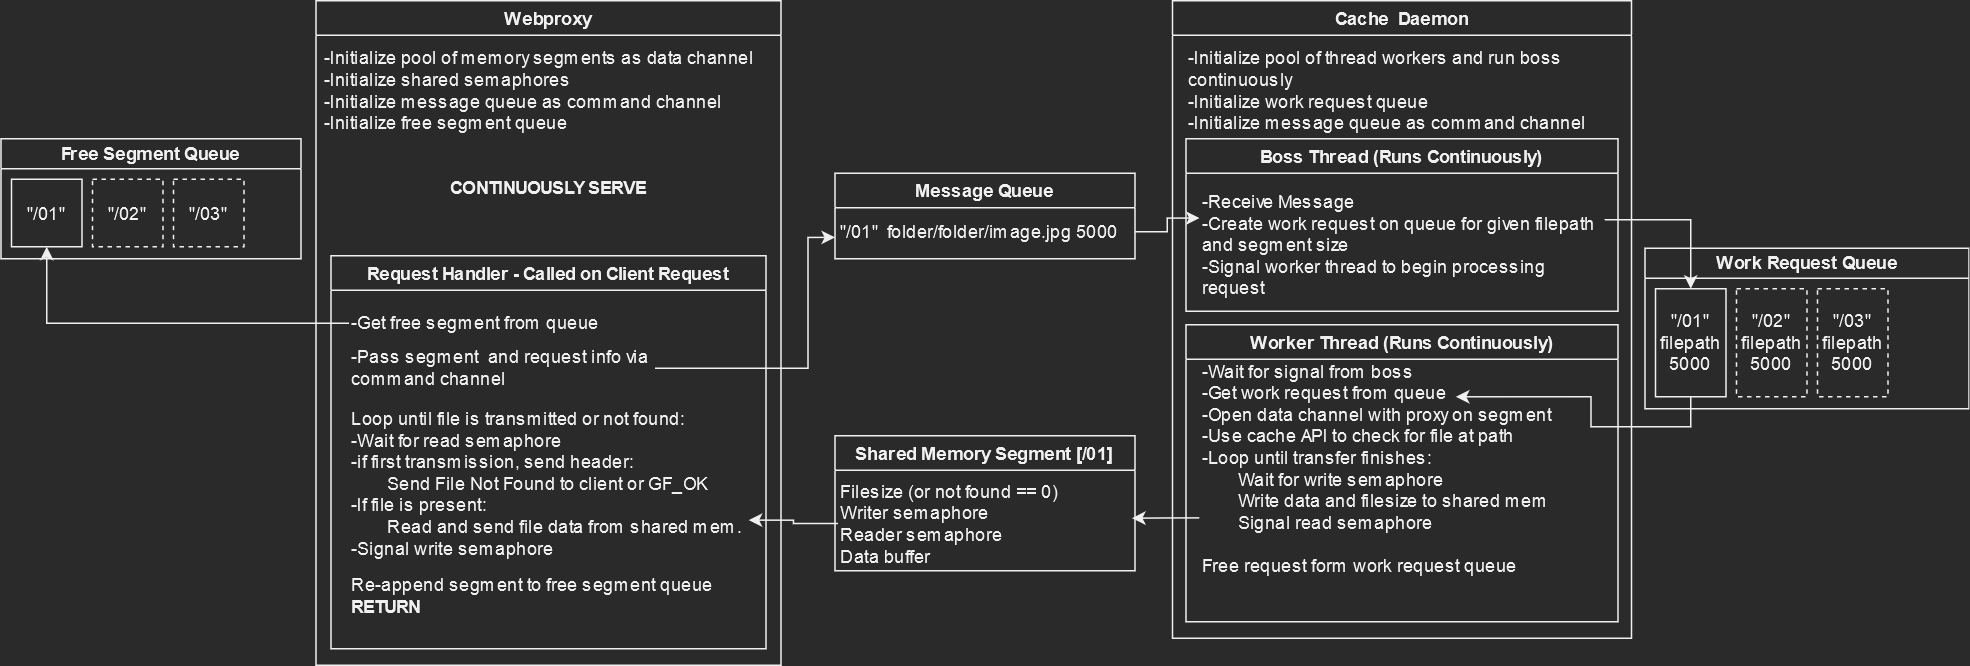

The diagram above was exported from draw.io. Its source (the exported page's mxGraphModel, read from the mxfile embedded in the PNG):
<mxGraphModel dx="1180" dy="1111" grid="1" gridSize="9" guides="1" tooltips="1" connect="1" arrows="1" fold="1" page="0" pageScale="1" pageWidth="1169" pageHeight="827" math="0" shadow="0">
  <root>
    <mxCell id="WIyWlLk6GJQsqaUBKTNV-0" />
    <mxCell id="WIyWlLk6GJQsqaUBKTNV-1" parent="WIyWlLk6GJQsqaUBKTNV-0" />
    <mxCell id="IIhP4THEX3kAmgDb2Gco-0" value="Webproxy" style="swimlane;whiteSpace=wrap;html=1;" vertex="1" parent="WIyWlLk6GJQsqaUBKTNV-1">
      <mxGeometry x="50" y="160" width="310" height="443" as="geometry" />
    </mxCell>
    <mxCell id="IIhP4THEX3kAmgDb2Gco-6" value="&lt;div&gt;-Initialize pool of memory segments as data channel&lt;br&gt;&lt;/div&gt;&lt;div&gt;-Initialize shared semaphores&lt;br&gt;&lt;/div&gt;&lt;div&gt;-Initialize message queue as command channel&lt;br&gt;-Initialize free segment queue&lt;br&gt;&lt;/div&gt;" style="text;html=1;strokeColor=none;fillColor=none;align=left;verticalAlign=middle;whiteSpace=wrap;rounded=0;" vertex="1" parent="IIhP4THEX3kAmgDb2Gco-0">
      <mxGeometry x="4" y="20" width="306" height="80" as="geometry" />
    </mxCell>
    <mxCell id="IIhP4THEX3kAmgDb2Gco-8" value="Request Handler - Called on Client Request" style="swimlane;whiteSpace=wrap;html=1;" vertex="1" parent="IIhP4THEX3kAmgDb2Gco-0">
      <mxGeometry x="10" y="170" width="290" height="262" as="geometry" />
    </mxCell>
    <mxCell id="IIhP4THEX3kAmgDb2Gco-16" value="-Get free segment from queue" style="text;html=1;strokeColor=none;fillColor=none;align=left;verticalAlign=middle;whiteSpace=wrap;rounded=0;dashed=1;labelBorderColor=none;labelBackgroundColor=none;" vertex="1" parent="IIhP4THEX3kAmgDb2Gco-8">
      <mxGeometry x="12" y="30" width="171" height="30" as="geometry" />
    </mxCell>
    <mxCell id="IIhP4THEX3kAmgDb2Gco-21" value="&lt;div align=&quot;left&quot;&gt;-Pass segment&amp;nbsp; and request info via command channel &lt;/div&gt;" style="text;html=1;strokeColor=none;fillColor=none;align=left;verticalAlign=middle;whiteSpace=wrap;rounded=0;dashed=1;" vertex="1" parent="IIhP4THEX3kAmgDb2Gco-8">
      <mxGeometry x="12" y="60" width="204" height="30" as="geometry" />
    </mxCell>
    <mxCell id="IIhP4THEX3kAmgDb2Gco-47" value="&lt;div&gt;&lt;span style=&quot;white-space: pre;&quot;&gt;Loop until file is transmitted or not found:&lt;br&gt;-Wait for read semaphore&lt;/span&gt;&lt;/div&gt;&lt;div&gt;&lt;span style=&quot;white-space: pre;&quot;&gt;-if first transmission, send header:&lt;/span&gt;&lt;/div&gt;&lt;div align=&quot;left&quot;&gt;&lt;span style=&quot;white-space: pre;&quot;&gt;&lt;span style=&quot;white-space: pre;&quot;&gt;&#09;&lt;/span&gt;Send File Not Found to client or GF_OK&lt;/span&gt;&lt;/div&gt;&lt;div align=&quot;left&quot;&gt;&lt;span style=&quot;white-space: pre;&quot;&gt;-If file is present:&lt;br&gt;&lt;/span&gt;&lt;/div&gt;&lt;div align=&quot;left&quot;&gt;&lt;span style=&quot;white-space: pre;&quot;&gt;&lt;span style=&quot;white-space: pre;&quot;&gt;&#09;&lt;/span&gt;Read and send file data from shared mem.&lt;/span&gt;&lt;/div&gt;&lt;div align=&quot;left&quot;&gt;&lt;span style=&quot;white-space: pre;&quot;&gt;-Signal write semaphore&lt;br&gt;&lt;/span&gt;&lt;/div&gt;" style="text;html=1;strokeColor=none;fillColor=none;align=left;verticalAlign=middle;whiteSpace=wrap;rounded=0;labelBackgroundColor=none;labelBorderColor=none;" vertex="1" parent="IIhP4THEX3kAmgDb2Gco-8">
      <mxGeometry x="11.5" y="102" width="267" height="99" as="geometry" />
    </mxCell>
    <mxCell id="IIhP4THEX3kAmgDb2Gco-49" value="&lt;div align=&quot;left&quot;&gt;Re-append segment to free segment queue&lt;br&gt;&lt;b&gt;RETURN&lt;/b&gt;&lt;br&gt; &lt;/div&gt;" style="text;html=1;strokeColor=none;fillColor=none;align=left;verticalAlign=middle;whiteSpace=wrap;rounded=0;labelBackgroundColor=none;labelBorderColor=none;" vertex="1" parent="IIhP4THEX3kAmgDb2Gco-8">
      <mxGeometry x="12" y="201" width="249" height="51" as="geometry" />
    </mxCell>
    <mxCell id="IIhP4THEX3kAmgDb2Gco-9" value="&lt;b&gt;CONTINUOUSLY SERVE&lt;br&gt;&lt;/b&gt;" style="text;html=1;strokeColor=none;fillColor=none;align=center;verticalAlign=middle;whiteSpace=wrap;rounded=0;" vertex="1" parent="IIhP4THEX3kAmgDb2Gco-0">
      <mxGeometry x="50" y="110" width="210" height="30" as="geometry" />
    </mxCell>
    <mxCell id="IIhP4THEX3kAmgDb2Gco-1" value="Shared Memory Segment [/01]" style="swimlane;whiteSpace=wrap;html=1;" vertex="1" parent="WIyWlLk6GJQsqaUBKTNV-1">
      <mxGeometry x="396" y="450" width="200" height="90" as="geometry" />
    </mxCell>
    <mxCell id="IIhP4THEX3kAmgDb2Gco-42" value="&lt;div&gt;Filesize (or not found == 0)&lt;br&gt;&lt;/div&gt;&lt;div&gt;Writer semaphore&lt;/div&gt;&lt;div&gt;Reader semaphore&lt;/div&gt;&lt;div&gt;Data buffer&lt;br&gt;&lt;/div&gt;" style="text;html=1;strokeColor=none;fillColor=none;align=left;verticalAlign=middle;whiteSpace=wrap;rounded=0;labelBackgroundColor=none;labelBorderColor=none;" vertex="1" parent="IIhP4THEX3kAmgDb2Gco-1">
      <mxGeometry x="2" y="27" width="196" height="63" as="geometry" />
    </mxCell>
    <mxCell id="IIhP4THEX3kAmgDb2Gco-2" value="Cache&amp;nbsp; Daemon" style="swimlane;whiteSpace=wrap;html=1;" vertex="1" parent="WIyWlLk6GJQsqaUBKTNV-1">
      <mxGeometry x="621" y="160" width="306" height="425" as="geometry" />
    </mxCell>
    <mxCell id="IIhP4THEX3kAmgDb2Gco-25" value="&lt;div&gt;-Initialize pool of thread workers and run boss continuously&lt;br&gt;&lt;/div&gt;&lt;div&gt;-Initialize work request queue&lt;br&gt;&lt;/div&gt;&lt;div&gt;-Initialize message queue as command channel&lt;br&gt;&lt;/div&gt;" style="text;html=1;strokeColor=none;fillColor=none;align=left;verticalAlign=middle;whiteSpace=wrap;rounded=0;" vertex="1" parent="IIhP4THEX3kAmgDb2Gco-2">
      <mxGeometry x="9" y="20" width="306" height="80" as="geometry" />
    </mxCell>
    <mxCell id="IIhP4THEX3kAmgDb2Gco-26" value="Boss Thread (Runs Continuously)" style="swimlane;whiteSpace=wrap;html=1;labelBackgroundColor=none;labelBorderColor=none;" vertex="1" parent="IIhP4THEX3kAmgDb2Gco-2">
      <mxGeometry x="9" y="92" width="288" height="115" as="geometry" />
    </mxCell>
    <mxCell id="IIhP4THEX3kAmgDb2Gco-28" value="&lt;div align=&quot;left&quot;&gt;-Receive Message&lt;br&gt;-Create work request on queue for given filepath and segment size&lt;br&gt;-Signal worker thread to begin processing request&lt;br&gt;&lt;/div&gt;" style="text;html=1;strokeColor=none;fillColor=none;align=left;verticalAlign=middle;whiteSpace=wrap;rounded=0;labelBackgroundColor=none;labelBorderColor=none;" vertex="1" parent="IIhP4THEX3kAmgDb2Gco-26">
      <mxGeometry x="9" y="34.5" width="270" height="73.5" as="geometry" />
    </mxCell>
    <mxCell id="IIhP4THEX3kAmgDb2Gco-27" value="Worker Thread (Runs Continuously)" style="swimlane;whiteSpace=wrap;html=1;labelBackgroundColor=none;labelBorderColor=none;" vertex="1" parent="IIhP4THEX3kAmgDb2Gco-2">
      <mxGeometry x="9" y="216" width="288" height="198" as="geometry" />
    </mxCell>
    <mxCell id="IIhP4THEX3kAmgDb2Gco-38" value="&lt;div&gt;-Wait for signal from boss&lt;/div&gt;&lt;div&gt;-Get work request from queue&lt;/div&gt;&lt;div&gt;-Open data channel with proxy on segment&lt;/div&gt;&lt;div&gt;-Use cache API to check for file at path&lt;/div&gt;&lt;div&gt;-Loop until transfer finishes:&lt;br&gt;&lt;/div&gt;&lt;div&gt;&lt;span style=&quot;white-space: pre;&quot;&gt;&#09;&lt;/span&gt;Wait for write semaphore&lt;/div&gt;&lt;div&gt;&lt;span style=&quot;white-space: pre;&quot;&gt;&#09;&lt;/span&gt;Write data and filesize to shared mem&lt;/div&gt;&lt;div&gt;&lt;span style=&quot;white-space: pre;&quot;&gt;&#09;&lt;/span&gt;Signal read semaphore&lt;br&gt;&lt;/div&gt;&lt;div&gt;&lt;br&gt;&lt;/div&gt;&lt;div&gt;&lt;br&gt;&lt;/div&gt;" style="text;html=1;strokeColor=none;fillColor=none;align=left;verticalAlign=middle;whiteSpace=wrap;rounded=0;labelBackgroundColor=none;labelBorderColor=none;" vertex="1" parent="IIhP4THEX3kAmgDb2Gco-27">
      <mxGeometry x="9" y="29" width="270" height="133" as="geometry" />
    </mxCell>
    <mxCell id="IIhP4THEX3kAmgDb2Gco-50" value="Free request form work request queue" style="text;html=1;strokeColor=none;fillColor=none;align=left;verticalAlign=middle;whiteSpace=wrap;rounded=0;labelBackgroundColor=none;labelBorderColor=none;" vertex="1" parent="IIhP4THEX3kAmgDb2Gco-27">
      <mxGeometry x="9" y="146" width="261" height="30" as="geometry" />
    </mxCell>
    <mxCell id="IIhP4THEX3kAmgDb2Gco-3" value="Message Queue" style="swimlane;whiteSpace=wrap;html=1;" vertex="1" parent="WIyWlLk6GJQsqaUBKTNV-1">
      <mxGeometry x="396" y="275" width="200" height="57" as="geometry" />
    </mxCell>
    <mxCell id="IIhP4THEX3kAmgDb2Gco-22" value="&quot;/01&quot;&amp;nbsp; folder/folder/image.jpg 5000" style="text;html=1;strokeColor=none;fillColor=none;align=left;verticalAlign=middle;whiteSpace=wrap;rounded=0;dashed=1;labelBackgroundColor=none;labelBorderColor=none;" vertex="1" parent="IIhP4THEX3kAmgDb2Gco-3">
      <mxGeometry x="2" y="24" width="198" height="30" as="geometry" />
    </mxCell>
    <mxCell id="IIhP4THEX3kAmgDb2Gco-11" value="Free Segment Queue" style="swimlane;whiteSpace=wrap;html=1;startSize=20;" vertex="1" parent="WIyWlLk6GJQsqaUBKTNV-1">
      <mxGeometry x="-160" y="252" width="200" height="80" as="geometry" />
    </mxCell>
    <mxCell id="IIhP4THEX3kAmgDb2Gco-12" value="&quot;/01&quot;" style="rounded=0;whiteSpace=wrap;html=1;" vertex="1" parent="IIhP4THEX3kAmgDb2Gco-11">
      <mxGeometry x="7" y="27" width="47" height="45" as="geometry" />
    </mxCell>
    <mxCell id="IIhP4THEX3kAmgDb2Gco-13" value="&quot;/02&quot;" style="rounded=0;whiteSpace=wrap;html=1;dashed=1;" vertex="1" parent="IIhP4THEX3kAmgDb2Gco-11">
      <mxGeometry x="61" y="27" width="47" height="45" as="geometry" />
    </mxCell>
    <mxCell id="IIhP4THEX3kAmgDb2Gco-14" value="&lt;div&gt;&quot;/03&quot;&lt;/div&gt;" style="rounded=0;whiteSpace=wrap;html=1;dashed=1;" vertex="1" parent="IIhP4THEX3kAmgDb2Gco-11">
      <mxGeometry x="115" y="27" width="47" height="45" as="geometry" />
    </mxCell>
    <mxCell id="IIhP4THEX3kAmgDb2Gco-17" style="edgeStyle=orthogonalEdgeStyle;rounded=0;orthogonalLoop=1;jettySize=auto;html=1;entryX=0.5;entryY=1;entryDx=0;entryDy=0;" edge="1" parent="WIyWlLk6GJQsqaUBKTNV-1" source="IIhP4THEX3kAmgDb2Gco-16" target="IIhP4THEX3kAmgDb2Gco-12">
      <mxGeometry relative="1" as="geometry" />
    </mxCell>
    <mxCell id="IIhP4THEX3kAmgDb2Gco-24" style="edgeStyle=orthogonalEdgeStyle;rounded=0;orthogonalLoop=1;jettySize=auto;html=1;entryX=0;entryY=0.75;entryDx=0;entryDy=0;" edge="1" parent="WIyWlLk6GJQsqaUBKTNV-1" source="IIhP4THEX3kAmgDb2Gco-21" target="IIhP4THEX3kAmgDb2Gco-3">
      <mxGeometry relative="1" as="geometry">
        <Array as="points">
          <mxPoint x="378" y="405" />
          <mxPoint x="378" y="318" />
        </Array>
      </mxGeometry>
    </mxCell>
    <mxCell id="IIhP4THEX3kAmgDb2Gco-29" style="edgeStyle=orthogonalEdgeStyle;rounded=0;orthogonalLoop=1;jettySize=auto;html=1;entryX=0;entryY=0.25;entryDx=0;entryDy=0;" edge="1" parent="WIyWlLk6GJQsqaUBKTNV-1" source="IIhP4THEX3kAmgDb2Gco-22" target="IIhP4THEX3kAmgDb2Gco-28">
      <mxGeometry relative="1" as="geometry" />
    </mxCell>
    <mxCell id="IIhP4THEX3kAmgDb2Gco-30" value="Work Request Queue" style="swimlane;whiteSpace=wrap;html=1;startSize=20;" vertex="1" parent="WIyWlLk6GJQsqaUBKTNV-1">
      <mxGeometry x="936" y="325" width="216" height="107" as="geometry" />
    </mxCell>
    <mxCell id="IIhP4THEX3kAmgDb2Gco-31" value="&quot;/01&quot;&lt;br&gt;&lt;div&gt;filepath&lt;/div&gt;&lt;div&gt;5000&lt;br&gt;&lt;/div&gt;" style="rounded=0;whiteSpace=wrap;html=1;" vertex="1" parent="IIhP4THEX3kAmgDb2Gco-30">
      <mxGeometry x="7" y="27" width="47" height="72" as="geometry" />
    </mxCell>
    <mxCell id="IIhP4THEX3kAmgDb2Gco-32" value="&lt;div&gt;&quot;/02&quot;&lt;/div&gt;&lt;div&gt;filepath&lt;/div&gt;&lt;div&gt;5000&lt;br&gt;&lt;/div&gt;" style="rounded=0;whiteSpace=wrap;html=1;dashed=1;" vertex="1" parent="IIhP4THEX3kAmgDb2Gco-30">
      <mxGeometry x="61" y="27" width="47" height="72" as="geometry" />
    </mxCell>
    <mxCell id="IIhP4THEX3kAmgDb2Gco-33" value="&lt;div&gt;&quot;/03&quot;&lt;/div&gt;&lt;div&gt;filepath&lt;/div&gt;&lt;div&gt;5000&lt;br&gt;&lt;/div&gt;" style="rounded=0;whiteSpace=wrap;html=1;dashed=1;" vertex="1" parent="IIhP4THEX3kAmgDb2Gco-30">
      <mxGeometry x="115" y="27" width="47" height="72" as="geometry" />
    </mxCell>
    <mxCell id="IIhP4THEX3kAmgDb2Gco-36" style="edgeStyle=orthogonalEdgeStyle;rounded=0;orthogonalLoop=1;jettySize=auto;html=1;entryX=0.5;entryY=0;entryDx=0;entryDy=0;" edge="1" parent="WIyWlLk6GJQsqaUBKTNV-1" source="IIhP4THEX3kAmgDb2Gco-28" target="IIhP4THEX3kAmgDb2Gco-31">
      <mxGeometry relative="1" as="geometry">
        <Array as="points">
          <mxPoint x="967" y="306" />
        </Array>
      </mxGeometry>
    </mxCell>
    <mxCell id="IIhP4THEX3kAmgDb2Gco-41" style="edgeStyle=orthogonalEdgeStyle;rounded=0;orthogonalLoop=1;jettySize=auto;html=1;exitX=0.5;exitY=1;exitDx=0;exitDy=0;entryX=0.633;entryY=0.143;entryDx=0;entryDy=0;entryPerimeter=0;" edge="1" parent="WIyWlLk6GJQsqaUBKTNV-1" source="IIhP4THEX3kAmgDb2Gco-31" target="IIhP4THEX3kAmgDb2Gco-38">
      <mxGeometry relative="1" as="geometry">
        <Array as="points">
          <mxPoint x="967" y="444" />
          <mxPoint x="900" y="444" />
          <mxPoint x="900" y="424" />
        </Array>
      </mxGeometry>
    </mxCell>
    <mxCell id="IIhP4THEX3kAmgDb2Gco-46" style="edgeStyle=orthogonalEdgeStyle;rounded=0;orthogonalLoop=1;jettySize=auto;html=1;exitX=0;exitY=0.75;exitDx=0;exitDy=0;entryX=1;entryY=0.444;entryDx=0;entryDy=0;entryPerimeter=0;" edge="1" parent="WIyWlLk6GJQsqaUBKTNV-1" source="IIhP4THEX3kAmgDb2Gco-38" target="IIhP4THEX3kAmgDb2Gco-42">
      <mxGeometry relative="1" as="geometry" />
    </mxCell>
    <mxCell id="IIhP4THEX3kAmgDb2Gco-48" style="edgeStyle=orthogonalEdgeStyle;rounded=0;orthogonalLoop=1;jettySize=auto;html=1;entryX=1;entryY=0.75;entryDx=0;entryDy=0;" edge="1" parent="WIyWlLk6GJQsqaUBKTNV-1" source="IIhP4THEX3kAmgDb2Gco-42" target="IIhP4THEX3kAmgDb2Gco-47">
      <mxGeometry relative="1" as="geometry" />
    </mxCell>
  </root>
</mxGraphModel>